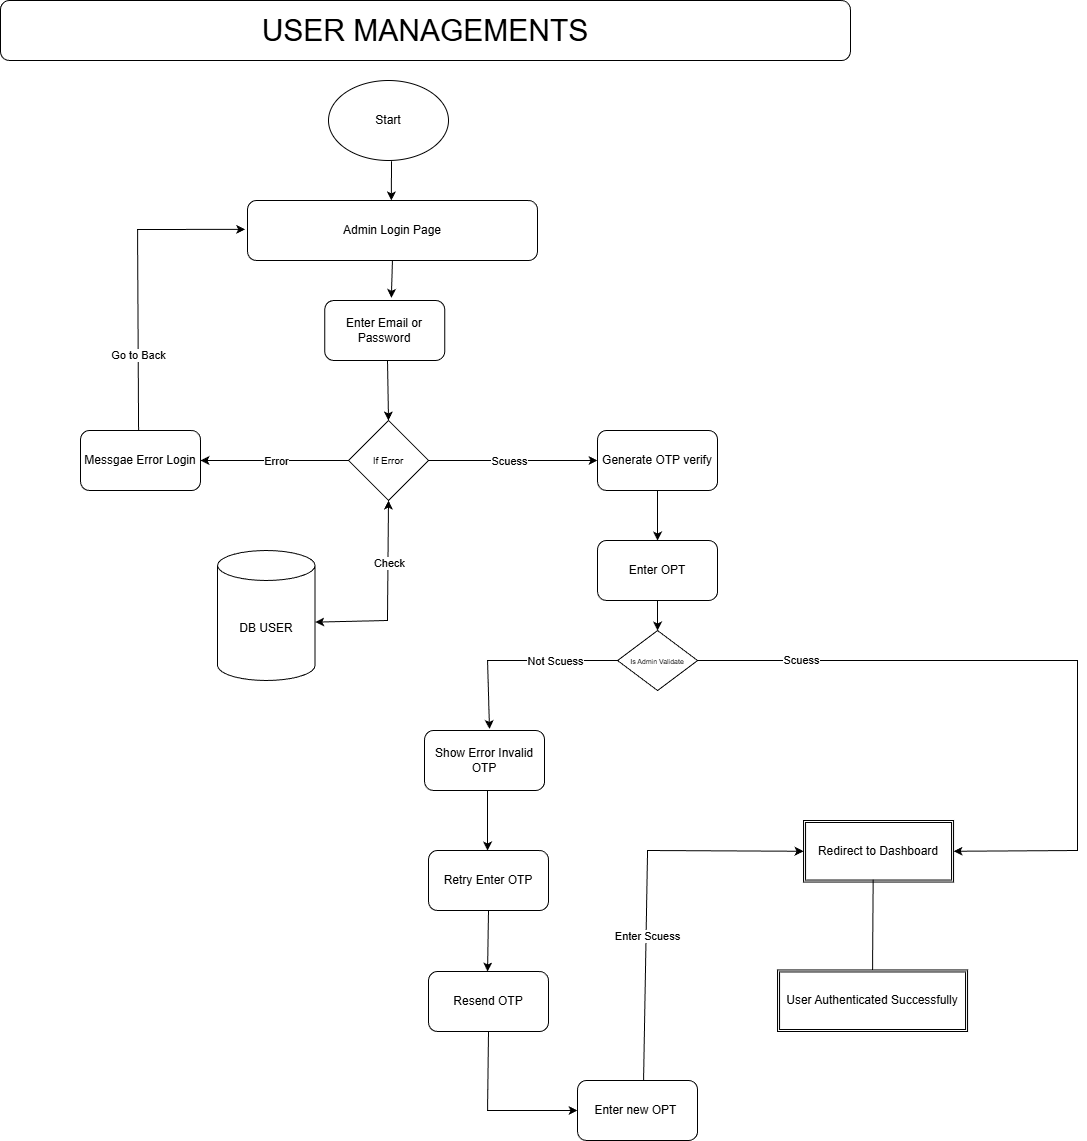

The diagram above was exported from draw.io. Its source (the exported page's mxGraphModel, read from the mxfile embedded in the PNG):
<mxGraphModel dx="2377" dy="1402" grid="1" gridSize="10" guides="1" tooltips="1" connect="1" arrows="1" fold="1" page="1" pageScale="1" pageWidth="850" pageHeight="1100" math="0" shadow="0">
  <root>
    <mxCell id="0" />
    <mxCell id="1" parent="0" />
    <mxCell id="YyoNuacxwOVYxPAdUhHE-1" parent="1" style="ellipse;whiteSpace=wrap;html=1;" value="Start" vertex="1">
      <mxGeometry height="80" width="120" x="458" y="120" as="geometry" />
    </mxCell>
    <mxCell id="YyoNuacxwOVYxPAdUhHE-2" edge="1" parent="1" source="YyoNuacxwOVYxPAdUhHE-1" style="endArrow=classic;html=1;rounded=0;exitX=0.525;exitY=1.009;exitDx=0;exitDy=0;exitPerimeter=0;entryX=0.496;entryY=0;entryDx=0;entryDy=0;entryPerimeter=0;" target="YyoNuacxwOVYxPAdUhHE-3" value="">
      <mxGeometry height="50" relative="1" width="50" as="geometry">
        <mxPoint x="424" y="270" as="sourcePoint" />
        <mxPoint x="521" y="270" as="targetPoint" />
      </mxGeometry>
    </mxCell>
    <mxCell id="YyoNuacxwOVYxPAdUhHE-3" parent="1" style="rounded=1;whiteSpace=wrap;html=1;" value="Admin Login Page" vertex="1">
      <mxGeometry height="60" width="290" x="377" y="240" as="geometry" />
    </mxCell>
    <mxCell id="YyoNuacxwOVYxPAdUhHE-10" parent="1" style="rhombus;whiteSpace=wrap;html=1;" value="&lt;font size=&quot;1&quot;&gt;If Error&lt;/font&gt;" vertex="1">
      <mxGeometry height="80" width="80" x="478" y="460" as="geometry" />
    </mxCell>
    <mxCell id="YyoNuacxwOVYxPAdUhHE-13" edge="1" parent="1" source="YyoNuacxwOVYxPAdUhHE-10" style="endArrow=classic;html=1;rounded=0;exitX=0;exitY=0.5;exitDx=0;exitDy=0;entryX=1;entryY=0.5;entryDx=0;entryDy=0;" target="GoBB7EkGWI4Whajj2U36-1" value="">
      <mxGeometry height="50" relative="1" width="50" as="geometry">
        <mxPoint x="387" y="480" as="sourcePoint" />
        <mxPoint x="337.06" y="500" as="targetPoint" />
      </mxGeometry>
    </mxCell>
    <mxCell id="GoBB7EkGWI4Whajj2U36-32" connectable="0" parent="YyoNuacxwOVYxPAdUhHE-13" style="edgeLabel;html=1;align=center;verticalAlign=middle;resizable=0;points=[];" value="Error" vertex="1">
      <mxGeometry relative="1" x="-0.0174" as="geometry">
        <mxPoint as="offset" />
      </mxGeometry>
    </mxCell>
    <mxCell id="YyoNuacxwOVYxPAdUhHE-14" edge="1" parent="1" source="YyoNuacxwOVYxPAdUhHE-10" style="endArrow=classic;html=1;rounded=0;" target="YyoNuacxwOVYxPAdUhHE-45" value="">
      <mxGeometry height="50" relative="1" width="50" as="geometry">
        <mxPoint x="547" y="500.4000000000001" as="sourcePoint" />
        <mxPoint x="667.06" y="500" as="targetPoint" />
      </mxGeometry>
    </mxCell>
    <mxCell id="GoBB7EkGWI4Whajj2U36-33" connectable="0" parent="YyoNuacxwOVYxPAdUhHE-14" style="edgeLabel;html=1;align=center;verticalAlign=middle;resizable=0;points=[];" value="Scuess" vertex="1">
      <mxGeometry relative="1" x="-0.0519" as="geometry">
        <mxPoint as="offset" />
      </mxGeometry>
    </mxCell>
    <mxCell id="YyoNuacxwOVYxPAdUhHE-45" parent="1" style="rounded=1;whiteSpace=wrap;html=1;" value="Generate OTP verify" vertex="1">
      <mxGeometry height="60" width="120" x="727.06" y="470" as="geometry" />
    </mxCell>
    <mxCell id="YyoNuacxwOVYxPAdUhHE-50" edge="1" parent="1" source="YyoNuacxwOVYxPAdUhHE-45" style="endArrow=classic;html=1;rounded=0;exitX=0.5;exitY=1;exitDx=0;exitDy=0;entryX=0.5;entryY=0;entryDx=0;entryDy=0;" value="">
      <mxGeometry height="50" relative="1" width="50" as="geometry">
        <mxPoint x="787.0599999999997" y="590" as="sourcePoint" />
        <mxPoint x="787.06" y="580" as="targetPoint" />
      </mxGeometry>
    </mxCell>
    <mxCell id="YyoNuacxwOVYxPAdUhHE-53" parent="1" style="shape=cylinder3;whiteSpace=wrap;html=1;boundedLbl=1;backgroundOutline=1;size=15;" value="DB USER" vertex="1">
      <mxGeometry height="130" width="97.5" x="347.06" y="590" as="geometry" />
    </mxCell>
    <mxCell id="YyoNuacxwOVYxPAdUhHE-57" parent="1" style="shape=ext;double=1;rounded=0;whiteSpace=wrap;html=1;" value="Redirect to Dashboard" vertex="1">
      <mxGeometry height="61.54" width="150" x="933.06" y="860" as="geometry" />
    </mxCell>
    <mxCell id="YyoNuacxwOVYxPAdUhHE-60" edge="1" parent="1" source="YyoNuacxwOVYxPAdUhHE-61" style="endArrow=none;html=1;rounded=0;entryX=0.464;entryY=0.961;entryDx=0;entryDy=0;entryPerimeter=0;exitX=0.5;exitY=0;exitDx=0;exitDy=0;" target="YyoNuacxwOVYxPAdUhHE-57" value="">
      <mxGeometry height="50" relative="1" width="50" as="geometry">
        <mxPoint x="874.06" y="1010" as="sourcePoint" />
        <mxPoint x="873.06" y="980" as="targetPoint" />
      </mxGeometry>
    </mxCell>
    <mxCell id="YyoNuacxwOVYxPAdUhHE-61" parent="1" style="shape=ext;double=1;rounded=0;whiteSpace=wrap;html=1;" value="User Authenticated Successfully" vertex="1">
      <mxGeometry height="61.54" width="190" x="907.06" y="1009.46" as="geometry" />
    </mxCell>
    <mxCell id="YyoNuacxwOVYxPAdUhHE-72" edge="1" parent="1" source="YyoNuacxwOVYxPAdUhHE-53" style="endArrow=classic;startArrow=classic;html=1;rounded=0;exitX=1.002;exitY=0.551;exitDx=0;exitDy=0;exitPerimeter=0;entryX=0.5;entryY=1;entryDx=0;entryDy=0;" target="YyoNuacxwOVYxPAdUhHE-10" value="">
      <mxGeometry height="50" relative="1" width="50" as="geometry">
        <Array as="points">
          <mxPoint x="517.06" y="660" />
          <mxPoint x="517.06" y="650" />
        </Array>
        <mxPoint x="529.4199999999998" y="697" as="sourcePoint" />
        <mxPoint x="547.06" y="560" as="targetPoint" />
      </mxGeometry>
    </mxCell>
    <mxCell id="GoBB7EkGWI4Whajj2U36-10" connectable="0" parent="YyoNuacxwOVYxPAdUhHE-72" style="edgeLabel;html=1;align=center;verticalAlign=middle;resizable=0;points=[];" value="Check" vertex="1">
      <mxGeometry relative="1" x="0.351" y="-1" as="geometry">
        <mxPoint as="offset" />
      </mxGeometry>
    </mxCell>
    <mxCell id="kdFTBzgA46XpJkGiVDgd-1" parent="1" style="rounded=1;whiteSpace=wrap;html=1;" value="&lt;font style=&quot;font-size: 30px;&quot;&gt;USER MANAGEMENTS&lt;/font&gt;" vertex="1">
      <mxGeometry height="60" width="850" x="129.94" y="40" as="geometry" />
    </mxCell>
    <mxCell id="GoBB7EkGWI4Whajj2U36-1" parent="1" style="rounded=1;whiteSpace=wrap;html=1;" value="Messgae Error Login" vertex="1">
      <mxGeometry height="60" width="120" x="210" y="470" as="geometry" />
    </mxCell>
    <mxCell id="GoBB7EkGWI4Whajj2U36-2" edge="1" parent="1" source="GoBB7EkGWI4Whajj2U36-1" style="endArrow=classic;html=1;rounded=0;exitX=0.484;exitY=-0.008;exitDx=0;exitDy=0;exitPerimeter=0;entryX=-0.008;entryY=0.481;entryDx=0;entryDy=0;entryPerimeter=0;" target="YyoNuacxwOVYxPAdUhHE-3" value="">
      <mxGeometry height="50" relative="1" width="50" as="geometry">
        <Array as="points">
          <mxPoint x="267.06" y="269" />
        </Array>
        <mxPoint x="317.06" y="370" as="sourcePoint" />
        <mxPoint x="367.06" y="320" as="targetPoint" />
      </mxGeometry>
    </mxCell>
    <mxCell id="GoBB7EkGWI4Whajj2U36-3" connectable="0" parent="GoBB7EkGWI4Whajj2U36-2" style="edgeLabel;html=1;align=center;verticalAlign=middle;resizable=0;points=[];" value="Go to Back" vertex="1">
      <mxGeometry relative="1" x="-0.5111" y="1" as="geometry">
        <mxPoint as="offset" />
      </mxGeometry>
    </mxCell>
    <mxCell id="GoBB7EkGWI4Whajj2U36-4" parent="1" style="rounded=1;whiteSpace=wrap;html=1;" value="Enter Email or Password" vertex="1">
      <mxGeometry height="60" width="120" x="454.25" y="340" as="geometry" />
    </mxCell>
    <mxCell id="GoBB7EkGWI4Whajj2U36-5" edge="1" parent="1" style="endArrow=classic;html=1;rounded=0;exitX=0.525;exitY=1.009;exitDx=0;exitDy=0;exitPerimeter=0;entryX=0.555;entryY=-0.044;entryDx=0;entryDy=0;entryPerimeter=0;" target="GoBB7EkGWI4Whajj2U36-4" value="">
      <mxGeometry height="50" relative="1" width="50" as="geometry">
        <mxPoint x="521.9300000000001" y="300.28" as="sourcePoint" />
        <mxPoint x="521.9300000000001" y="339.28" as="targetPoint" />
      </mxGeometry>
    </mxCell>
    <mxCell id="GoBB7EkGWI4Whajj2U36-6" edge="1" parent="1" source="GoBB7EkGWI4Whajj2U36-4" style="endArrow=classic;html=1;rounded=0;exitX=0.523;exitY=1;exitDx=0;exitDy=0;exitPerimeter=0;entryX=0.5;entryY=0;entryDx=0;entryDy=0;" target="YyoNuacxwOVYxPAdUhHE-10" value="">
      <mxGeometry height="50" relative="1" width="50" as="geometry">
        <mxPoint x="527.06" y="510" as="sourcePoint" />
        <mxPoint x="577.06" y="460" as="targetPoint" />
      </mxGeometry>
    </mxCell>
    <mxCell id="GoBB7EkGWI4Whajj2U36-12" parent="1" style="rhombus;whiteSpace=wrap;html=1;" value="&lt;font style=&quot;font-size: 7px;&quot;&gt;Is Admin Validate&lt;/font&gt;" vertex="1">
      <mxGeometry height="60" width="80" x="747.06" y="670" as="geometry" />
    </mxCell>
    <mxCell id="GoBB7EkGWI4Whajj2U36-13" parent="1" style="rounded=1;whiteSpace=wrap;html=1;" value="Enter OPT" vertex="1">
      <mxGeometry height="60" width="120" x="727.06" y="580" as="geometry" />
    </mxCell>
    <mxCell id="GoBB7EkGWI4Whajj2U36-14" edge="1" parent="1" source="GoBB7EkGWI4Whajj2U36-13" style="endArrow=classic;html=1;rounded=0;exitX=0.5;exitY=1;exitDx=0;exitDy=0;entryX=0.5;entryY=0;entryDx=0;entryDy=0;" target="GoBB7EkGWI4Whajj2U36-12" value="">
      <mxGeometry height="50" relative="1" width="50" as="geometry">
        <mxPoint x="677.06" y="680" as="sourcePoint" />
        <mxPoint x="727.06" y="630" as="targetPoint" />
      </mxGeometry>
    </mxCell>
    <mxCell id="GoBB7EkGWI4Whajj2U36-15" edge="1" parent="1" source="GoBB7EkGWI4Whajj2U36-12" style="endArrow=classic;html=1;rounded=0;exitX=0;exitY=0.5;exitDx=0;exitDy=0;entryX=0.541;entryY=-0.025;entryDx=0;entryDy=0;entryPerimeter=0;" target="GoBB7EkGWI4Whajj2U36-19" value="">
      <mxGeometry height="50" relative="1" width="50" as="geometry">
        <Array as="points">
          <mxPoint x="617.06" y="700" />
        </Array>
        <mxPoint x="727.0600000000002" y="700" as="sourcePoint" />
        <mxPoint x="667.06" y="700" as="targetPoint" />
      </mxGeometry>
    </mxCell>
    <mxCell id="GoBB7EkGWI4Whajj2U36-21" connectable="0" parent="GoBB7EkGWI4Whajj2U36-15" style="edgeLabel;html=1;align=center;verticalAlign=middle;resizable=0;points=[];" value="Not Scuess" vertex="1">
      <mxGeometry relative="1" x="-0.3582" as="geometry">
        <mxPoint as="offset" />
      </mxGeometry>
    </mxCell>
    <mxCell id="GoBB7EkGWI4Whajj2U36-16" edge="1" parent="1" source="GoBB7EkGWI4Whajj2U36-12" style="endArrow=classic;html=1;rounded=0;exitX=1;exitY=0.5;exitDx=0;exitDy=0;entryX=1;entryY=0.5;entryDx=0;entryDy=0;" target="YyoNuacxwOVYxPAdUhHE-57" value="">
      <mxGeometry height="50" relative="1" width="50" as="geometry">
        <Array as="points">
          <mxPoint x="1207.06" y="700" />
          <mxPoint x="1207.06" y="890" />
        </Array>
        <mxPoint x="667.06" y="750" as="sourcePoint" />
        <mxPoint x="947.06" y="700" as="targetPoint" />
      </mxGeometry>
    </mxCell>
    <mxCell id="GoBB7EkGWI4Whajj2U36-27" connectable="0" parent="GoBB7EkGWI4Whajj2U36-16" style="edgeLabel;html=1;align=center;verticalAlign=middle;resizable=0;points=[];" value="Scuess" vertex="1">
      <mxGeometry relative="1" x="-0.704" y="1" as="geometry">
        <mxPoint as="offset" />
      </mxGeometry>
    </mxCell>
    <mxCell id="GoBB7EkGWI4Whajj2U36-19" parent="1" style="rounded=1;whiteSpace=wrap;html=1;" value="Show Error Invalid OTP" vertex="1">
      <mxGeometry height="60" width="120" x="554.06" y="770" as="geometry" />
    </mxCell>
    <mxCell id="GoBB7EkGWI4Whajj2U36-22" edge="1" parent="1" source="GoBB7EkGWI4Whajj2U36-19" style="endArrow=classic;html=1;rounded=0;exitX=0.524;exitY=0.991;exitDx=0;exitDy=0;exitPerimeter=0;" value="">
      <mxGeometry height="50" relative="1" width="50" as="geometry">
        <mxPoint x="657.06" y="870" as="sourcePoint" />
        <mxPoint x="617.06" y="890" as="targetPoint" />
      </mxGeometry>
    </mxCell>
    <mxCell id="GoBB7EkGWI4Whajj2U36-23" parent="1" style="rounded=1;whiteSpace=wrap;html=1;" value="Retry Enter OTP" vertex="1">
      <mxGeometry height="60" width="120" x="558" y="890" as="geometry" />
    </mxCell>
    <mxCell id="GoBB7EkGWI4Whajj2U36-24" parent="1" style="rounded=1;whiteSpace=wrap;html=1;" value="Resend OTP" vertex="1">
      <mxGeometry height="60" width="120" x="558" y="1011" as="geometry" />
    </mxCell>
    <mxCell id="GoBB7EkGWI4Whajj2U36-25" edge="1" parent="1" source="GoBB7EkGWI4Whajj2U36-23" style="endArrow=classic;html=1;rounded=0;exitX=0.5;exitY=1;exitDx=0;exitDy=0;" value="">
      <mxGeometry height="50" relative="1" width="50" as="geometry">
        <mxPoint x="617.06" y="960" as="sourcePoint" />
        <mxPoint x="617.06" y="1011" as="targetPoint" />
      </mxGeometry>
    </mxCell>
    <mxCell id="GoBB7EkGWI4Whajj2U36-28" parent="1" style="rounded=1;whiteSpace=wrap;html=1;" value="Enter new OPT&amp;nbsp;" vertex="1">
      <mxGeometry height="60" width="120" x="707.06" y="1120" as="geometry" />
    </mxCell>
    <mxCell id="GoBB7EkGWI4Whajj2U36-29" edge="1" parent="1" source="GoBB7EkGWI4Whajj2U36-24" style="endArrow=classic;html=1;rounded=0;exitX=0.5;exitY=1;exitDx=0;exitDy=0;entryX=0;entryY=0.5;entryDx=0;entryDy=0;" target="GoBB7EkGWI4Whajj2U36-28" value="">
      <mxGeometry height="50" relative="1" width="50" as="geometry">
        <Array as="points">
          <mxPoint x="617.06" y="1150" />
        </Array>
        <mxPoint x="767.06" y="1020" as="sourcePoint" />
        <mxPoint x="817.06" y="970" as="targetPoint" />
      </mxGeometry>
    </mxCell>
    <mxCell id="GoBB7EkGWI4Whajj2U36-30" edge="1" parent="1" source="GoBB7EkGWI4Whajj2U36-28" style="endArrow=classic;html=1;rounded=0;exitX=0.55;exitY=0.007;exitDx=0;exitDy=0;exitPerimeter=0;entryX=0;entryY=0.5;entryDx=0;entryDy=0;" target="YyoNuacxwOVYxPAdUhHE-57" value="">
      <mxGeometry height="50" relative="1" width="50" as="geometry">
        <Array as="points">
          <mxPoint x="777.06" y="890" />
        </Array>
        <mxPoint x="767.06" y="1020" as="sourcePoint" />
        <mxPoint x="817.06" y="970" as="targetPoint" />
      </mxGeometry>
    </mxCell>
    <mxCell id="GoBB7EkGWI4Whajj2U36-31" connectable="0" parent="GoBB7EkGWI4Whajj2U36-30" style="edgeLabel;html=1;align=center;verticalAlign=middle;resizable=0;points=[];" value="Enter Scuess" vertex="1">
      <mxGeometry relative="1" x="-0.2494" y="-1" as="geometry">
        <mxPoint as="offset" />
      </mxGeometry>
    </mxCell>
  </root>
</mxGraphModel>